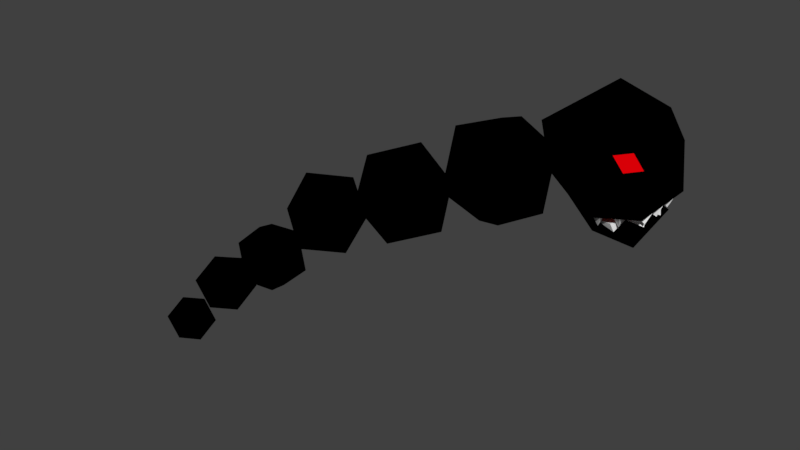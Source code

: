 # Source: Enemy_Boss.blend  (saved by Blender 2.77.0; exported with 4.5.12 LTS)
import bpy
from mathutils import Matrix  # noqa: F401  (used for matrix-valued properties, if any)

bpy.ops.wm.read_factory_settings(use_empty=True)
scene = bpy.context.scene
scene.name = 'Scene'

# ---- collections
col_collection_1 = bpy.data.collections.new('Collection 1'); scene.collection.children.link(col_collection_1)

# ---- materials (node trees are filled in below, after node groups)
mat_material = bpy.data.materials.new('Material')
mat_material.alpha_threshold = 0.0
mat_material.use_transparent_shadow = False
mat_material.diffuse_color = (0.0, 0.0, 0.0, 1.0)
mat_material.roughness = 0.5
mat_material.line_color = (0.0, 0.0, 0.0, 1.0)
mat_material_001 = bpy.data.materials.new('Material.001')
mat_material_001.alpha_threshold = 0.0
mat_material_001.use_transparent_shadow = False
mat_material_001.diffuse_color = (0.8, 0.0, 0.002652, 1.0)
mat_material_001.roughness = 0.5
mat_material_002 = bpy.data.materials.new('Material.002')
mat_material_002.alpha_threshold = 0.0
mat_material_002.use_transparent_shadow = False
mat_material_002.diffuse_color = (1.0, 1.0, 1.0, 1.0)
mat_material_002.roughness = 0.5
mat_material_003 = bpy.data.materials.new('Material.003')
mat_material_003.alpha_threshold = 0.0
mat_material_003.use_transparent_shadow = False
mat_material_003.diffuse_color = (0.8, 0.01492, 0.0, 1.0)
mat_material_003.roughness = 0.5

# ---- material node trees

# ---- world
world_world = bpy.data.worlds.new('World'); scene.world = world_world
world_world.color = (0.05088, 0.05088, 0.05088)
world_world.use_sun_shadow = False
world_world.sun_shadow_jitter_overblur = 0.0
world_world.cycles.sampling_method = 'MANUAL'

# ---- meshes
me_cube_006 = bpy.data.meshes.new('Cube.006')
me_cube_006.from_pydata([(0.0, 0.0, -2.0), (1.447, -1.051, -0.8944), (-0.5528, -1.701, -0.8944), (-1.789, 0.0, -0.8944), (-0.5528, 1.701, -0.8944), (1.447, 1.051, -0.8944), (0.5528, -1.701, 0.8944), (-1.447, -1.051, 0.8944), (-1.447, 1.051, 0.8944), (0.5528, 1.701, 0.8944), (1.789, 0.0, 0.8944), (0.0, 0.0, 2.0)], [], [(0, 1, 2), (1, 0, 5), (0, 2, 3), (0, 3, 4), (0, 4, 5), (1, 5, 10), (2, 1, 6), (3, 2, 7), (4, 3, 8), (5, 4, 9), (1, 10, 6), (2, 6, 7), (3, 7, 8), (4, 8, 9), (5, 9, 10), (6, 10, 11), (7, 6, 11), (8, 7, 11), (9, 8, 11), (10, 9, 11)])
me_cube_006.materials.append(mat_material)
me_cube_006.use_remesh_preserve_volume = False
me_cube_006.use_remesh_preserve_attributes = False
me_cube_006.use_mirror_vertex_groups = False
me_cube_006.update()
me_cube_005 = bpy.data.meshes.new('Cube.005')
me_cube_005.from_pydata([(0.0, 0.0, -2.0), (1.447, -1.051, -0.8944), (-0.5528, -1.701, -0.8944), (-1.789, 0.0, -0.8944), (-0.5528, 1.701, -0.8944), (1.447, 1.051, -0.8944), (0.5528, -1.701, 0.8944), (-1.447, -1.051, 0.8944), (-1.447, 1.051, 0.8944), (0.5528, 1.701, 0.8944), (1.789, 0.0, 0.8944), (0.0, 0.0, 2.0)], [], [(0, 1, 2), (1, 0, 5), (0, 2, 3), (0, 3, 4), (0, 4, 5), (1, 5, 10), (2, 1, 6), (3, 2, 7), (4, 3, 8), (5, 4, 9), (1, 10, 6), (2, 6, 7), (3, 7, 8), (4, 8, 9), (5, 9, 10), (6, 10, 11), (7, 6, 11), (8, 7, 11), (9, 8, 11), (10, 9, 11)])
me_cube_005.materials.append(mat_material)
me_cube_005.use_remesh_preserve_volume = False
me_cube_005.use_remesh_preserve_attributes = False
me_cube_005.use_mirror_vertex_groups = False
me_cube_005.update()
me_cube_004 = bpy.data.meshes.new('Cube.004')
me_cube_004.from_pydata([(0.6762, -1.05, -0.2831), (-0.4147, -1.699, -0.2831), (-2.56, 0.001865, -0.2831), (-0.4147, 1.703, -0.2831), (0.6762, 1.053, -0.2831), (-0.2182, -1.699, 1.506), (-2.218, -1.05, 1.506), (-2.218, 1.053, 1.506), (-0.2182, 1.703, 1.506), (1.018, 0.001865, 1.506), (-0.771, 0.001865, 2.611), (0.847, 0.5276, 0.6113), (0.229, 1.378, 0.6113), (0.3998, 0.8525, 1.506), (0.847, -0.5239, 0.6113), (0.229, -1.374, 0.6113), (0.3998, -0.8488, 1.506), (-0.09641, -1.301, 1.248), (0.4362, -0.7128, 0.8008), (0.1272, -1.138, 0.8008), (0.2126, -0.8752, 1.248), (-0.09641, 1.304, 1.248), (0.4362, 0.7165, 0.8008), (0.1272, 1.142, 0.8008), (0.2126, 0.879, 1.248), (0.01686, 0.001865, -1.659), (0.4473, -0.8393, -0.7745), (-0.4254, -1.359, -0.7745), (-1.96, 0.001865, -0.7745), (-0.4254, 1.363, -0.7745), (0.4473, 0.843, -0.7745), (0.2422, -0.8157, -0.2154), (-0.6061, -1.321, -0.2154), (-0.6061, 1.325, -0.2154), (0.2422, 0.8194, -0.2154), (0.06424, -0.6522, -0.5975), (-0.6143, -1.056, -0.5975), (-0.6143, 1.06, -0.5975), (0.06424, 0.6559, -0.5975), (0.6762, 0.001865, -0.2831), (0.2422, -0.4069, -0.2154), (0.2422, 0.4107, -0.2154), (0.5368, 0.001865, -0.6238), (0.4473, 0.4224, -0.7745), (0.4473, -0.4187, -0.7745), (0.4473, 0.001865, -0.7745), (0.06424, 0.001865, -0.5975), (0.45, 0.3601, -0.4915), (0.45, -0.3563, -0.4915), (0.011, 1.103, -0.7745), (0.011, -1.099, -0.7745), (-0.03244, -1.227, -0.5157), (-0.0254, 1.23, -0.5154), (0.6762, 0.5276, -0.2831), (0.6762, -0.5239, -0.2831), (0.5406, -0.5822, -0.5995), (0.5126, 0.5859, -0.5973), (-0.142, 1.541, -0.2831), (0.4035, 1.216, -0.2831), (-0.1819, 1.072, -0.2154), (-0.1819, -1.068, -0.2154), (-0.142, -1.537, -0.2831), (-0.294, -1.337, -0.6103), (0.1711, 1.064, -0.6113), (-0.2934, 1.34, -0.6113), (0.2473, -1.305, -0.2831), (0.1191, -1.091, -0.6114)], [], [(61, 32, 62), (1, 27, 36, 32), (1, 2, 28, 27), (2, 3, 29, 28), (0, 54, 39, 53, 4, 11, 9, 14), (1, 61, 65, 0, 15, 5), (2, 1, 6), (3, 2, 7), (4, 58, 57, 3, 8, 12), (0, 14, 15), (1, 5, 6), (2, 6, 7), (3, 7, 8), (4, 12, 11), (5, 16, 9, 10), (6, 5, 10), (7, 6, 10), (8, 7, 10), (9, 13, 8, 10), (11, 13, 9), (13, 11, 22, 24), (8, 13, 24, 21), (5, 15, 19, 17), (14, 16, 20, 18), (14, 9, 16), (19, 20, 17), (19, 18, 20), (16, 5, 17, 20), (15, 14, 18, 19), (22, 23, 24), (23, 21, 24), (12, 8, 21, 23), (11, 12, 23, 22), (25, 26, 50, 27), (26, 25, 30, 43, 45, 44), (25, 27, 28), (25, 28, 29), (25, 29, 49, 30), (34, 41, 40, 31, 35, 46, 38), (33, 59, 34, 38, 37), (31, 60, 32, 36, 35), (3, 57, 33), (29, 3, 33, 37), (27, 50, 36), (39, 40, 42), (30, 49, 38), (53, 34, 4), (40, 41, 42), (41, 39, 42), (44, 46, 48), (26, 44, 35), (44, 45, 46), (45, 43, 46), (43, 38, 47), (38, 43, 30), (46, 43, 47), (38, 46, 47), (35, 44, 48), (46, 35, 48), (29, 37, 49), (49, 37, 52), (50, 35, 51), (26, 35, 50), (36, 50, 51), (35, 36, 51), (38, 49, 52), (37, 38, 52), (0, 31, 54), (39, 41, 53), (54, 40, 39), (41, 34, 56), (31, 40, 55), (54, 31, 55), (40, 54, 55), (53, 41, 56), (34, 53, 56), (33, 57, 64), (58, 59, 57), (59, 58, 63), (34, 58, 4), (61, 1, 32), (61, 60, 65), (65, 60, 66), (60, 61, 62), (32, 60, 62), (34, 59, 63), (58, 34, 63), (59, 33, 64), (57, 59, 64), (0, 65, 31), (31, 65, 66), (60, 31, 66)])
me_cube_004.polygons.foreach_set('material_index', [2, 0, 0, 0, 0, 0, 0, 0, 0, 0, 0, 0, 0, 0, 0, 0, 0, 0, 0, 0, 0, 0, 0, 0, 0, 1, 1, 0, 0, 1, 1, 0, 0, 0, 0, 0, 0, 0, 3, 3, 3, 0, 0, 0, 2, 0, 0, 2, 2, 2, 0, 0, 0, 2, 0, 2, 2, 2, 2, 0, 2, 2, 0, 2, 2, 2, 2, 0, 0, 0, 2, 2, 2, 2, 2, 2, 2, 0, 2, 0, 0, 0, 2, 2, 2, 2, 2, 2, 2, 0, 2, 2])
me_cube_004.materials.append(mat_material)
me_cube_004.materials.append(mat_material_001)
me_cube_004.materials.append(mat_material_002)
me_cube_004.materials.append(mat_material_003)
me_cube_004.use_remesh_preserve_volume = False
me_cube_004.use_remesh_preserve_attributes = False
me_cube_004.use_mirror_vertex_groups = False
me_cube_004.update()
me_cube_003 = bpy.data.meshes.new('Cube.003')
me_cube_003.from_pydata([(0.0, 0.0, -2.0), (1.447, -1.051, -0.8944), (-0.5528, -1.701, -0.8944), (-1.789, 0.0, -0.8944), (-0.5528, 1.701, -0.8944), (1.447, 1.051, -0.8944), (0.5528, -1.701, 0.8944), (-1.447, -1.051, 0.8944), (-1.447, 1.051, 0.8944), (0.5528, 1.701, 0.8944), (1.789, 0.0, 0.8944), (0.0, 0.0, 2.0)], [], [(0, 1, 2), (1, 0, 5), (0, 2, 3), (0, 3, 4), (0, 4, 5), (1, 5, 10), (2, 1, 6), (3, 2, 7), (4, 3, 8), (5, 4, 9), (1, 10, 6), (2, 6, 7), (3, 7, 8), (4, 8, 9), (5, 9, 10), (6, 10, 11), (7, 6, 11), (8, 7, 11), (9, 8, 11), (10, 9, 11)])
me_cube_003.materials.append(mat_material)
me_cube_003.use_remesh_preserve_volume = False
me_cube_003.use_remesh_preserve_attributes = False
me_cube_003.use_mirror_vertex_groups = False
me_cube_003.update()
me_cube_002 = bpy.data.meshes.new('Cube.002')
me_cube_002.from_pydata([(0.0, 0.0, -2.0), (1.447, -1.051, -0.8944), (-0.5528, -1.701, -0.8944), (-1.789, 0.0, -0.8944), (-0.5528, 1.701, -0.8944), (1.447, 1.051, -0.8944), (0.5528, -1.701, 0.8944), (-1.447, -1.051, 0.8944), (-1.447, 1.051, 0.8944), (0.5528, 1.701, 0.8944), (1.789, 0.0, 0.8944), (0.0, 0.0, 2.0)], [], [(0, 1, 2), (1, 0, 5), (0, 2, 3), (0, 3, 4), (0, 4, 5), (1, 5, 10), (2, 1, 6), (3, 2, 7), (4, 3, 8), (5, 4, 9), (1, 10, 6), (2, 6, 7), (3, 7, 8), (4, 8, 9), (5, 9, 10), (6, 10, 11), (7, 6, 11), (8, 7, 11), (9, 8, 11), (10, 9, 11)])
me_cube_002.materials.append(mat_material)
me_cube_002.use_remesh_preserve_volume = False
me_cube_002.use_remesh_preserve_attributes = False
me_cube_002.use_mirror_vertex_groups = False
me_cube_002.update()
me_cube_001 = bpy.data.meshes.new('Cube.001')
me_cube_001.from_pydata([(0.0, 0.0, -2.0), (1.447, -1.051, -0.8944), (-0.5528, -1.701, -0.8944), (-1.789, 0.0, -0.8944), (-0.5528, 1.701, -0.8944), (1.447, 1.051, -0.8944), (0.5528, -1.701, 0.8944), (-1.447, -1.051, 0.8944), (-1.447, 1.051, 0.8944), (0.5528, 1.701, 0.8944), (1.789, 0.0, 0.8944), (0.0, 0.0, 2.0)], [], [(0, 1, 2), (1, 0, 5), (0, 2, 3), (0, 3, 4), (0, 4, 5), (1, 5, 10), (2, 1, 6), (3, 2, 7), (4, 3, 8), (5, 4, 9), (1, 10, 6), (2, 6, 7), (3, 7, 8), (4, 8, 9), (5, 9, 10), (6, 10, 11), (7, 6, 11), (8, 7, 11), (9, 8, 11), (10, 9, 11)])
me_cube_001.materials.append(mat_material)
me_cube_001.use_remesh_preserve_volume = False
me_cube_001.use_remesh_preserve_attributes = False
me_cube_001.use_mirror_vertex_groups = False
me_cube_001.update()
me_cube = bpy.data.meshes.new('Cube')
me_cube.from_pydata([(0.0, 0.0, -2.0), (1.447, -1.051, -0.8944), (-0.5528, -1.701, -0.8944), (-1.789, 0.0, -0.8944), (-0.5528, 1.701, -0.8944), (1.447, 1.051, -0.8944), (0.5528, -1.701, 0.8944), (-1.447, -1.051, 0.8944), (-1.447, 1.051, 0.8944), (0.5528, 1.701, 0.8944), (1.789, 0.0, 0.8944), (0.0, 0.0, 2.0)], [], [(0, 1, 2), (1, 0, 5), (0, 2, 3), (0, 3, 4), (0, 4, 5), (1, 5, 10), (2, 1, 6), (3, 2, 7), (4, 3, 8), (5, 4, 9), (1, 10, 6), (2, 6, 7), (3, 7, 8), (4, 8, 9), (5, 9, 10), (6, 10, 11), (7, 6, 11), (8, 7, 11), (9, 8, 11), (10, 9, 11)])
me_cube.materials.append(mat_material)
me_cube.use_remesh_preserve_volume = False
me_cube.use_remesh_preserve_attributes = False
me_cube.use_mirror_vertex_groups = False
me_cube.update()

# ---- objects
ob_cube_006 = bpy.data.objects.new('Cube.006', me_cube_006)
ob_cube_005 = bpy.data.objects.new('Cube.005', me_cube_005)
ob_cube_004 = bpy.data.objects.new('Cube.004', me_cube_004)
ob_cube_003 = bpy.data.objects.new('Cube.003', me_cube_003)
ob_cube_002 = bpy.data.objects.new('Cube.002', me_cube_002)
ob_cube_001 = bpy.data.objects.new('Cube.001', me_cube_001)
ob_cube = bpy.data.objects.new('Cube', me_cube)

# ---- transforms, parenting, visibility, modifiers, constraints
ob_cube_006.location = (-5.232, -4.744, 0.6863)
ob_cube_006.rotation_euler = (-1.563, 0.1753, 0.325)
ob_cube_006.scale = (0.4, 0.4, 0.4)
ob_cube_006.lock_rotations_4d = False
ob_cube_006.empty_display_type = 'ARROWS'
ob_cube_006.lineart.crease_threshold = 0.0
ob_cube_005.location = (-4.348, -3.885, 2.0)
ob_cube_005.rotation_euler = (-1.563, 0.1753, 0.325)
ob_cube_005.scale = (0.5, 0.5, 0.5)
ob_cube_005.lock_rotations_4d = False
ob_cube_005.empty_display_type = 'ARROWS'
ob_cube_005.lineart.crease_threshold = 0.0
ob_cube_004.location = (8.165, 0.0, 7.842)
ob_cube_004.scale = (1.1, 1.1, 1.1)
ob_cube_004.lock_rotations_4d = False
ob_cube_004.empty_display_type = 'ARROWS'
ob_cube_004.lineart.crease_threshold = 0.0
ob_cube_003.location = (4.242, -0.8241, 7.5)
ob_cube_003.rotation_euler = (5.263, 1.11, -0.0571)
ob_cube_003.scale = (0.9, 0.9, 0.9)
ob_cube_003.lock_rotations_4d = False
ob_cube_003.empty_display_type = 'ARROWS'
ob_cube_003.lineart.crease_threshold = 0.0
ob_cube_002.location = (1.412, -1.641, 6.211)
ob_cube_002.rotation_euler = (2.037, -0.1845, -1.617)
ob_cube_002.scale = (0.8, 0.8, 0.8)
ob_cube_002.lock_rotations_4d = False
ob_cube_002.empty_display_type = 'ARROWS'
ob_cube_002.lineart.crease_threshold = 0.0
ob_cube_001.location = (-2.795, -3.207, 3.25)
ob_cube_001.rotation_euler = (-0.5008, 0.6756, 0.1521)
ob_cube_001.scale = (0.6, 0.6, 0.6)
ob_cube_001.lock_rotations_4d = False
ob_cube_001.empty_display_type = 'ARROWS'
ob_cube_001.lineart.crease_threshold = 0.0
ob_cube.location = (-1.158, -2.335, 5.0)
ob_cube.rotation_euler = (1.666, -0.4354, -1.334)
ob_cube.scale = (0.7, 0.7, 0.7)
ob_cube.lock_rotations_4d = False
ob_cube.empty_display_type = 'ARROWS'
ob_cube.lineart.crease_threshold = 0.0

# ---- collection membership
col_collection_1.objects.link(ob_cube_006)
col_collection_1.objects.link(ob_cube_005)
col_collection_1.objects.link(ob_cube_004)
col_collection_1.objects.link(ob_cube_003)
col_collection_1.objects.link(ob_cube_002)
col_collection_1.objects.link(ob_cube_001)
col_collection_1.objects.link(ob_cube)

# ---- scene / render settings (as saved in the file)
scene.frame_start = 2; scene.frame_end = 120; scene.frame_set(2)
scene.render.engine = 'BLENDER_EEVEE_NEXT'
scene.render.resolution_percentage = 50
scene.render.dither_intensity = 0.0
scene.cycles.use_denoising = False
scene.cycles.samples = 128
scene.cycles.sampling_pattern = 'TABULATED_SOBOL'
scene.cycles.light_sampling_threshold = 0.0
scene.cycles.use_adaptive_sampling = False
scene.cycles.use_light_tree = False
scene.cycles.blur_glossy = 0.0
scene.cycles.sample_clamp_indirect = 0.0
scene.view_settings.view_transform = 'Standard'
bpy.context.view_layer.update()

# ---- added for rendering (the .blend has no active camera and no usable light): camera, sun
cam_auto = bpy.data.cameras.new('AutoCamera')
cam_auto.lens = 50.0
cam_auto.sensor_width = 36.0
cam_auto.clip_end = 1000.0
ob_auto_camera = bpy.data.objects.new('AutoCamera', cam_auto)
scene.collection.objects.link(ob_auto_camera)
ob_auto_camera.location = (20.4111, -24.6272, 20.4225)
ob_auto_camera.rotation_euler = (1.09748, -7.21219e-08, 0.694738)
scene.camera = ob_auto_camera
light_auto_sun = bpy.data.lights.new('AutoSun', 'SUN')
light_auto_sun.energy = 3.0
light_auto_sun.angle = 0.0523599
ob_auto_sun = bpy.data.objects.new('AutoSun', light_auto_sun)
scene.collection.objects.link(ob_auto_sun)
ob_auto_sun.rotation_euler = (0.872665, 0.174533, 0.523599)
bpy.context.view_layer.update()
